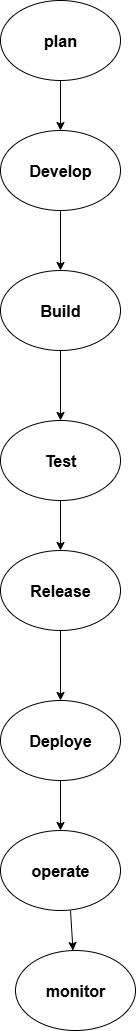

The diagram above was exported from draw.io. Its source (the exported page's mxGraphModel, read from the mxfile embedded in the PNG):
<mxGraphModel dx="1042" dy="562" grid="1" gridSize="10" guides="1" tooltips="1" connect="1" arrows="1" fold="1" page="1" pageScale="1" pageWidth="850" pageHeight="1100" math="0" shadow="0">
  <root>
    <mxCell id="0" />
    <mxCell id="1" parent="0" />
    <mxCell id="AEMeM_V7t99QKHdH2KUG-22" value="" style="rounded=0;orthogonalLoop=1;jettySize=auto;html=1;" edge="1" parent="1" source="AEMeM_V7t99QKHdH2KUG-1" target="AEMeM_V7t99QKHdH2KUG-3">
      <mxGeometry relative="1" as="geometry">
        <Array as="points" />
      </mxGeometry>
    </mxCell>
    <mxCell id="AEMeM_V7t99QKHdH2KUG-1" value="&lt;b&gt;&lt;font style=&quot;font-size: 16px;&quot;&gt;Develop&lt;/font&gt;&lt;/b&gt;" style="ellipse;whiteSpace=wrap;html=1;" vertex="1" parent="1">
      <mxGeometry x="350" y="180" width="120" height="80" as="geometry" />
    </mxCell>
    <mxCell id="AEMeM_V7t99QKHdH2KUG-11" value="" style="edgeStyle=orthogonalEdgeStyle;rounded=0;orthogonalLoop=1;jettySize=auto;html=1;" edge="1" parent="1" source="AEMeM_V7t99QKHdH2KUG-2" target="AEMeM_V7t99QKHdH2KUG-1">
      <mxGeometry relative="1" as="geometry" />
    </mxCell>
    <mxCell id="AEMeM_V7t99QKHdH2KUG-2" value="&lt;b&gt;&lt;font style=&quot;font-size: 16px;&quot;&gt;plan&lt;/font&gt;&lt;/b&gt;" style="ellipse;whiteSpace=wrap;html=1;" vertex="1" parent="1">
      <mxGeometry x="350" y="50" width="120" height="80" as="geometry" />
    </mxCell>
    <mxCell id="AEMeM_V7t99QKHdH2KUG-14" value="" style="rounded=0;orthogonalLoop=1;jettySize=auto;html=1;" edge="1" parent="1" source="AEMeM_V7t99QKHdH2KUG-3" target="AEMeM_V7t99QKHdH2KUG-4">
      <mxGeometry relative="1" as="geometry" />
    </mxCell>
    <mxCell id="AEMeM_V7t99QKHdH2KUG-3" value="&lt;font style=&quot;font-size: 16px;&quot;&gt;&lt;b&gt;Build&lt;/b&gt;&lt;/font&gt;" style="ellipse;whiteSpace=wrap;html=1;" vertex="1" parent="1">
      <mxGeometry x="350" y="320" width="120" height="80" as="geometry" />
    </mxCell>
    <mxCell id="AEMeM_V7t99QKHdH2KUG-15" value="" style="rounded=0;orthogonalLoop=1;jettySize=auto;html=1;" edge="1" parent="1" source="AEMeM_V7t99QKHdH2KUG-4" target="AEMeM_V7t99QKHdH2KUG-5">
      <mxGeometry relative="1" as="geometry" />
    </mxCell>
    <mxCell id="AEMeM_V7t99QKHdH2KUG-4" value="&lt;b&gt;&lt;font style=&quot;font-size: 16px;&quot;&gt;Test&lt;/font&gt;&lt;/b&gt;" style="ellipse;whiteSpace=wrap;html=1;" vertex="1" parent="1">
      <mxGeometry x="350" y="470" width="120" height="80" as="geometry" />
    </mxCell>
    <mxCell id="AEMeM_V7t99QKHdH2KUG-16" value="" style="rounded=0;orthogonalLoop=1;jettySize=auto;html=1;" edge="1" parent="1" source="AEMeM_V7t99QKHdH2KUG-5" target="AEMeM_V7t99QKHdH2KUG-8">
      <mxGeometry relative="1" as="geometry" />
    </mxCell>
    <mxCell id="AEMeM_V7t99QKHdH2KUG-5" value="&lt;font style=&quot;font-size: 16px;&quot;&gt;&lt;b&gt;Release&lt;/b&gt;&lt;/font&gt;" style="ellipse;whiteSpace=wrap;html=1;" vertex="1" parent="1">
      <mxGeometry x="350" y="600" width="120" height="80" as="geometry" />
    </mxCell>
    <mxCell id="AEMeM_V7t99QKHdH2KUG-27" value="" style="edgeStyle=orthogonalEdgeStyle;rounded=0;orthogonalLoop=1;jettySize=auto;html=1;" edge="1" parent="1" source="AEMeM_V7t99QKHdH2KUG-8" target="AEMeM_V7t99QKHdH2KUG-24">
      <mxGeometry relative="1" as="geometry" />
    </mxCell>
    <mxCell id="AEMeM_V7t99QKHdH2KUG-8" value="&lt;b&gt;&lt;font style=&quot;font-size: 16px;&quot;&gt;Deploye&lt;/font&gt;&lt;/b&gt;" style="ellipse;whiteSpace=wrap;html=1;" vertex="1" parent="1">
      <mxGeometry x="350" y="750" width="120" height="80" as="geometry" />
    </mxCell>
    <mxCell id="AEMeM_V7t99QKHdH2KUG-18" value="" style="rounded=0;orthogonalLoop=1;jettySize=auto;html=1;" edge="1" parent="1" target="AEMeM_V7t99QKHdH2KUG-10">
      <mxGeometry relative="1" as="geometry">
        <mxPoint x="420" y="960" as="sourcePoint" />
      </mxGeometry>
    </mxCell>
    <mxCell id="AEMeM_V7t99QKHdH2KUG-10" value="&lt;b&gt;&lt;font style=&quot;font-size: 16px;&quot;&gt;monitor&lt;/font&gt;&lt;/b&gt;" style="ellipse;whiteSpace=wrap;html=1;" vertex="1" parent="1">
      <mxGeometry x="365" y="1000" width="120" height="80" as="geometry" />
    </mxCell>
    <mxCell id="AEMeM_V7t99QKHdH2KUG-24" value="&lt;b&gt;&lt;font style=&quot;font-size: 16px;&quot;&gt;operate&lt;/font&gt;&lt;/b&gt;" style="ellipse;whiteSpace=wrap;html=1;" vertex="1" parent="1">
      <mxGeometry x="350" y="880" width="120" height="80" as="geometry" />
    </mxCell>
  </root>
</mxGraphModel>